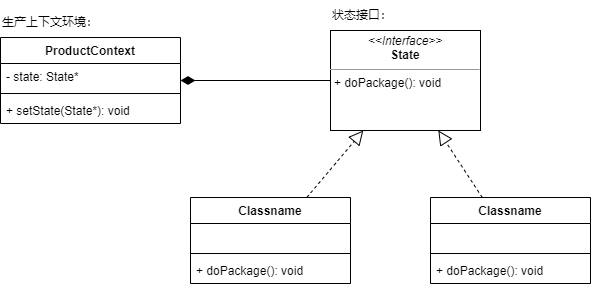

The diagram above was exported from draw.io. Its source (the exported page's mxGraphModel, read from the mxfile embedded in the PNG):
<mxGraphModel dx="938" dy="710" grid="1" gridSize="10" guides="1" tooltips="1" connect="1" arrows="1" fold="1" page="1" pageScale="1" pageWidth="827" pageHeight="1169" math="0" shadow="0">
  <root>
    <mxCell id="0" />
    <mxCell id="1" parent="0" />
    <mxCell id="2" value="ProductContext" style="swimlane;fontStyle=1;align=center;verticalAlign=top;childLayout=stackLayout;horizontal=1;startSize=26;horizontalStack=0;resizeParent=1;resizeParentMax=0;resizeLast=0;collapsible=1;marginBottom=0;" vertex="1" parent="1">
      <mxGeometry x="120" y="120" width="180" height="86" as="geometry" />
    </mxCell>
    <mxCell id="3" value="- state: State*" style="text;strokeColor=none;fillColor=none;align=left;verticalAlign=top;spacingLeft=4;spacingRight=4;overflow=hidden;rotatable=0;points=[[0,0.5],[1,0.5]];portConstraint=eastwest;" vertex="1" parent="2">
      <mxGeometry y="26" width="180" height="26" as="geometry" />
    </mxCell>
    <mxCell id="4" value="" style="line;strokeWidth=1;fillColor=none;align=left;verticalAlign=middle;spacingTop=-1;spacingLeft=3;spacingRight=3;rotatable=0;labelPosition=right;points=[];portConstraint=eastwest;" vertex="1" parent="2">
      <mxGeometry y="52" width="180" height="8" as="geometry" />
    </mxCell>
    <mxCell id="5" value="+ setState(State*): void" style="text;strokeColor=none;fillColor=none;align=left;verticalAlign=top;spacingLeft=4;spacingRight=4;overflow=hidden;rotatable=0;points=[[0,0.5],[1,0.5]];portConstraint=eastwest;" vertex="1" parent="2">
      <mxGeometry y="60" width="180" height="26" as="geometry" />
    </mxCell>
    <mxCell id="7" style="edgeStyle=none;html=1;endArrow=diamondThin;endFill=1;endSize=12;" edge="1" parent="1" source="6" target="2">
      <mxGeometry relative="1" as="geometry" />
    </mxCell>
    <mxCell id="6" value="&lt;p style=&quot;margin: 0px ; margin-top: 4px ; text-align: center&quot;&gt;&lt;i&gt;&amp;lt;&amp;lt;Interface&amp;gt;&amp;gt;&lt;/i&gt;&lt;br&gt;&lt;b&gt;State&lt;/b&gt;&lt;/p&gt;&lt;hr size=&quot;1&quot;&gt;&lt;p style=&quot;margin: 0px ; margin-left: 4px&quot;&gt;&lt;/p&gt;&lt;p style=&quot;margin: 0px ; margin-left: 4px&quot;&gt;+ doPackage(): void&lt;br&gt;&lt;/p&gt;" style="verticalAlign=top;align=left;overflow=fill;fontSize=12;fontFamily=Helvetica;html=1;" vertex="1" parent="1">
      <mxGeometry x="450" y="113" width="150" height="100" as="geometry" />
    </mxCell>
    <mxCell id="12" style="edgeStyle=none;html=1;endArrow=block;endFill=0;endSize=12;dashed=1;" edge="1" parent="1" source="8" target="6">
      <mxGeometry relative="1" as="geometry" />
    </mxCell>
    <mxCell id="8" value="Classname" style="swimlane;fontStyle=1;align=center;verticalAlign=top;childLayout=stackLayout;horizontal=1;startSize=26;horizontalStack=0;resizeParent=1;resizeParentMax=0;resizeLast=0;collapsible=1;marginBottom=0;" vertex="1" parent="1">
      <mxGeometry x="310" y="280" width="160" height="86" as="geometry" />
    </mxCell>
    <mxCell id="9" value=" " style="text;strokeColor=none;fillColor=none;align=left;verticalAlign=top;spacingLeft=4;spacingRight=4;overflow=hidden;rotatable=0;points=[[0,0.5],[1,0.5]];portConstraint=eastwest;" vertex="1" parent="8">
      <mxGeometry y="26" width="160" height="26" as="geometry" />
    </mxCell>
    <mxCell id="10" value="" style="line;strokeWidth=1;fillColor=none;align=left;verticalAlign=middle;spacingTop=-1;spacingLeft=3;spacingRight=3;rotatable=0;labelPosition=right;points=[];portConstraint=eastwest;" vertex="1" parent="8">
      <mxGeometry y="52" width="160" height="8" as="geometry" />
    </mxCell>
    <mxCell id="11" value="+ doPackage(): void" style="text;strokeColor=none;fillColor=none;align=left;verticalAlign=top;spacingLeft=4;spacingRight=4;overflow=hidden;rotatable=0;points=[[0,0.5],[1,0.5]];portConstraint=eastwest;" vertex="1" parent="8">
      <mxGeometry y="60" width="160" height="26" as="geometry" />
    </mxCell>
    <mxCell id="17" style="edgeStyle=none;html=1;endArrow=block;endFill=0;endSize=12;dashed=1;" edge="1" parent="1" source="13" target="6">
      <mxGeometry relative="1" as="geometry" />
    </mxCell>
    <mxCell id="13" value="Classname" style="swimlane;fontStyle=1;align=center;verticalAlign=top;childLayout=stackLayout;horizontal=1;startSize=26;horizontalStack=0;resizeParent=1;resizeParentMax=0;resizeLast=0;collapsible=1;marginBottom=0;" vertex="1" parent="1">
      <mxGeometry x="550" y="280" width="160" height="86" as="geometry" />
    </mxCell>
    <mxCell id="14" value=" " style="text;strokeColor=none;fillColor=none;align=left;verticalAlign=top;spacingLeft=4;spacingRight=4;overflow=hidden;rotatable=0;points=[[0,0.5],[1,0.5]];portConstraint=eastwest;" vertex="1" parent="13">
      <mxGeometry y="26" width="160" height="26" as="geometry" />
    </mxCell>
    <mxCell id="15" value="" style="line;strokeWidth=1;fillColor=none;align=left;verticalAlign=middle;spacingTop=-1;spacingLeft=3;spacingRight=3;rotatable=0;labelPosition=right;points=[];portConstraint=eastwest;" vertex="1" parent="13">
      <mxGeometry y="52" width="160" height="8" as="geometry" />
    </mxCell>
    <mxCell id="16" value="+ doPackage(): void" style="text;strokeColor=none;fillColor=none;align=left;verticalAlign=top;spacingLeft=4;spacingRight=4;overflow=hidden;rotatable=0;points=[[0,0.5],[1,0.5]];portConstraint=eastwest;" vertex="1" parent="13">
      <mxGeometry y="60" width="160" height="26" as="geometry" />
    </mxCell>
    <mxCell id="18" value="状态接口：" style="text;html=1;strokeColor=none;fillColor=none;align=left;verticalAlign=middle;whiteSpace=wrap;rounded=0;" vertex="1" parent="1">
      <mxGeometry x="450" y="83" width="150" height="30" as="geometry" />
    </mxCell>
    <mxCell id="19" value="生产上下文环境：" style="text;html=1;strokeColor=none;fillColor=none;align=left;verticalAlign=middle;whiteSpace=wrap;rounded=0;" vertex="1" parent="1">
      <mxGeometry x="120" y="90" width="150" height="30" as="geometry" />
    </mxCell>
  </root>
</mxGraphModel>